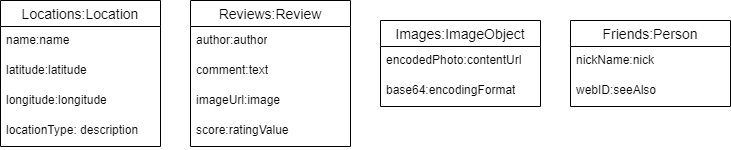

The diagram above was exported from draw.io. Its source (the exported page's mxGraphModel, read from the mxfile embedded in the PNG):
<mxGraphModel dx="1259" dy="649" grid="1" gridSize="10" guides="1" tooltips="1" connect="1" arrows="1" fold="1" page="1" pageScale="1" pageWidth="827" pageHeight="1169" math="0" shadow="0">
  <root>
    <mxCell id="0" />
    <mxCell id="1" parent="0" />
    <mxCell id="BH5vY0wkWW-FLPnF3RqL-1" value="Friends:Person" style="swimlane;fontStyle=0;childLayout=stackLayout;horizontal=1;startSize=26;horizontalStack=0;resizeParent=1;resizeParentMax=0;resizeLast=0;collapsible=1;marginBottom=0;align=center;fontSize=14;" parent="1" vertex="1">
      <mxGeometry x="680" y="320" width="160" height="86" as="geometry" />
    </mxCell>
    <mxCell id="BH5vY0wkWW-FLPnF3RqL-2" value="nickName:nick" style="text;strokeColor=none;fillColor=none;spacingLeft=4;spacingRight=4;overflow=hidden;rotatable=0;points=[[0,0.5],[1,0.5]];portConstraint=eastwest;fontSize=12;whiteSpace=wrap;html=1;" parent="BH5vY0wkWW-FLPnF3RqL-1" vertex="1">
      <mxGeometry y="26" width="160" height="30" as="geometry" />
    </mxCell>
    <mxCell id="BH5vY0wkWW-FLPnF3RqL-3" value="webID:seeAlso" style="text;strokeColor=none;fillColor=none;spacingLeft=4;spacingRight=4;overflow=hidden;rotatable=0;points=[[0,0.5],[1,0.5]];portConstraint=eastwest;fontSize=12;whiteSpace=wrap;html=1;" parent="BH5vY0wkWW-FLPnF3RqL-1" vertex="1">
      <mxGeometry y="56" width="160" height="30" as="geometry" />
    </mxCell>
    <mxCell id="BH5vY0wkWW-FLPnF3RqL-5" value="Locations:Location" style="swimlane;fontStyle=0;childLayout=stackLayout;horizontal=1;startSize=26;horizontalStack=0;resizeParent=1;resizeParentMax=0;resizeLast=0;collapsible=1;marginBottom=0;align=center;fontSize=14;" parent="1" vertex="1">
      <mxGeometry x="110" y="300" width="160" height="146" as="geometry" />
    </mxCell>
    <mxCell id="BH5vY0wkWW-FLPnF3RqL-6" value="name:name" style="text;strokeColor=none;fillColor=none;spacingLeft=4;spacingRight=4;overflow=hidden;rotatable=0;points=[[0,0.5],[1,0.5]];portConstraint=eastwest;fontSize=12;whiteSpace=wrap;html=1;" parent="BH5vY0wkWW-FLPnF3RqL-5" vertex="1">
      <mxGeometry y="26" width="160" height="30" as="geometry" />
    </mxCell>
    <mxCell id="BH5vY0wkWW-FLPnF3RqL-7" value="latitude:latitude" style="text;strokeColor=none;fillColor=none;spacingLeft=4;spacingRight=4;overflow=hidden;rotatable=0;points=[[0,0.5],[1,0.5]];portConstraint=eastwest;fontSize=12;whiteSpace=wrap;html=1;" parent="BH5vY0wkWW-FLPnF3RqL-5" vertex="1">
      <mxGeometry y="56" width="160" height="30" as="geometry" />
    </mxCell>
    <mxCell id="BH5vY0wkWW-FLPnF3RqL-8" value="longitude:longitude" style="text;strokeColor=none;fillColor=none;spacingLeft=4;spacingRight=4;overflow=hidden;rotatable=0;points=[[0,0.5],[1,0.5]];portConstraint=eastwest;fontSize=12;whiteSpace=wrap;html=1;" parent="BH5vY0wkWW-FLPnF3RqL-5" vertex="1">
      <mxGeometry y="86" width="160" height="30" as="geometry" />
    </mxCell>
    <mxCell id="BNkASHkrhM8hN8pW5nlQ-1" value="locationType: description" style="text;strokeColor=none;fillColor=none;spacingLeft=4;spacingRight=4;overflow=hidden;rotatable=0;points=[[0,0.5],[1,0.5]];portConstraint=eastwest;fontSize=12;whiteSpace=wrap;html=1;" parent="BH5vY0wkWW-FLPnF3RqL-5" vertex="1">
      <mxGeometry y="116" width="160" height="30" as="geometry" />
    </mxCell>
    <mxCell id="BH5vY0wkWW-FLPnF3RqL-9" value="Images:ImageObject" style="swimlane;fontStyle=0;childLayout=stackLayout;horizontal=1;startSize=26;horizontalStack=0;resizeParent=1;resizeParentMax=0;resizeLast=0;collapsible=1;marginBottom=0;align=center;fontSize=14;" parent="1" vertex="1">
      <mxGeometry x="490" y="320" width="160" height="86" as="geometry" />
    </mxCell>
    <mxCell id="BH5vY0wkWW-FLPnF3RqL-10" value="encodedPhoto:contentUrl" style="text;strokeColor=none;fillColor=none;spacingLeft=4;spacingRight=4;overflow=hidden;rotatable=0;points=[[0,0.5],[1,0.5]];portConstraint=eastwest;fontSize=12;whiteSpace=wrap;html=1;" parent="BH5vY0wkWW-FLPnF3RqL-9" vertex="1">
      <mxGeometry y="26" width="160" height="30" as="geometry" />
    </mxCell>
    <mxCell id="BH5vY0wkWW-FLPnF3RqL-11" value="base64:encodingFormat" style="text;strokeColor=none;fillColor=none;spacingLeft=4;spacingRight=4;overflow=hidden;rotatable=0;points=[[0,0.5],[1,0.5]];portConstraint=eastwest;fontSize=12;whiteSpace=wrap;html=1;" parent="BH5vY0wkWW-FLPnF3RqL-9" vertex="1">
      <mxGeometry y="56" width="160" height="30" as="geometry" />
    </mxCell>
    <mxCell id="BH5vY0wkWW-FLPnF3RqL-13" value="Reviews:Review" style="swimlane;fontStyle=0;childLayout=stackLayout;horizontal=1;startSize=26;horizontalStack=0;resizeParent=1;resizeParentMax=0;resizeLast=0;collapsible=1;marginBottom=0;align=center;fontSize=14;" parent="1" vertex="1">
      <mxGeometry x="300" y="300" width="160" height="146" as="geometry" />
    </mxCell>
    <mxCell id="BH5vY0wkWW-FLPnF3RqL-14" value="author:author" style="text;strokeColor=none;fillColor=none;spacingLeft=4;spacingRight=4;overflow=hidden;rotatable=0;points=[[0,0.5],[1,0.5]];portConstraint=eastwest;fontSize=12;whiteSpace=wrap;html=1;" parent="BH5vY0wkWW-FLPnF3RqL-13" vertex="1">
      <mxGeometry y="26" width="160" height="30" as="geometry" />
    </mxCell>
    <mxCell id="BNkASHkrhM8hN8pW5nlQ-2" value="comment:text" style="text;strokeColor=none;fillColor=none;spacingLeft=4;spacingRight=4;overflow=hidden;rotatable=0;points=[[0,0.5],[1,0.5]];portConstraint=eastwest;fontSize=12;whiteSpace=wrap;html=1;" parent="BH5vY0wkWW-FLPnF3RqL-13" vertex="1">
      <mxGeometry y="56" width="160" height="30" as="geometry" />
    </mxCell>
    <mxCell id="BH5vY0wkWW-FLPnF3RqL-15" value="imageUrl:image" style="text;strokeColor=none;fillColor=none;spacingLeft=4;spacingRight=4;overflow=hidden;rotatable=0;points=[[0,0.5],[1,0.5]];portConstraint=eastwest;fontSize=12;whiteSpace=wrap;html=1;" parent="BH5vY0wkWW-FLPnF3RqL-13" vertex="1">
      <mxGeometry y="86" width="160" height="30" as="geometry" />
    </mxCell>
    <mxCell id="BH5vY0wkWW-FLPnF3RqL-16" value="score:ratingValue" style="text;strokeColor=none;fillColor=none;spacingLeft=4;spacingRight=4;overflow=hidden;rotatable=0;points=[[0,0.5],[1,0.5]];portConstraint=eastwest;fontSize=12;whiteSpace=wrap;html=1;" parent="BH5vY0wkWW-FLPnF3RqL-13" vertex="1">
      <mxGeometry y="116" width="160" height="30" as="geometry" />
    </mxCell>
  </root>
</mxGraphModel>